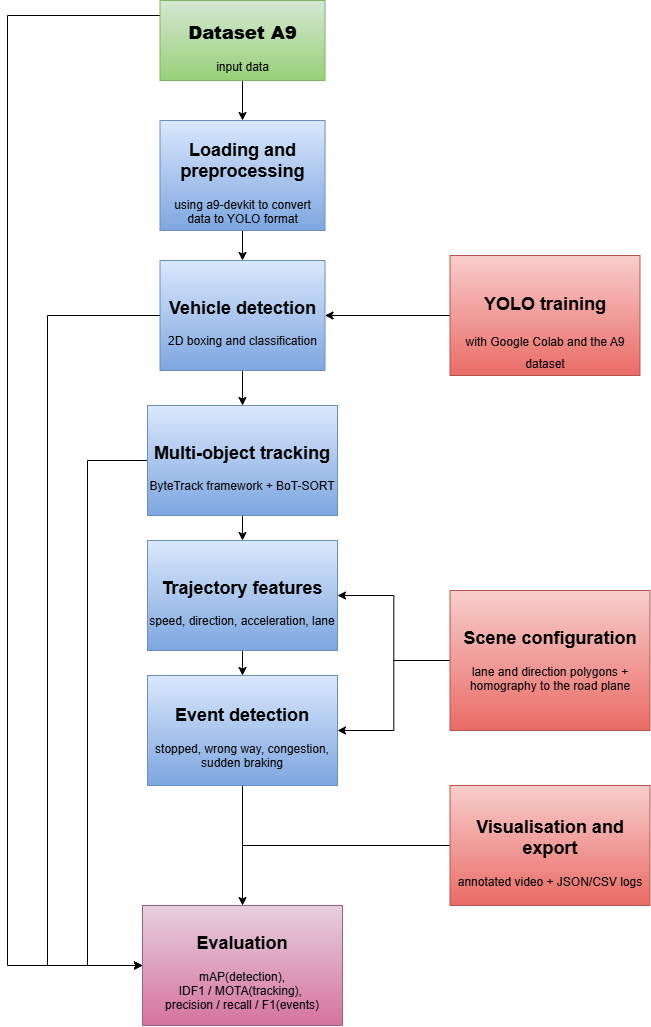

The diagram above was exported from draw.io. Its source (the exported page's mxGraphModel, read from the mxfile embedded in the PNG):
<mxGraphModel dx="1493" dy="2110" grid="1" gridSize="10" guides="1" tooltips="1" connect="1" arrows="1" fold="1" page="1" pageScale="1" pageWidth="850" pageHeight="1100" background="light-dark(#ffffff, #121212)" math="0" shadow="0">
  <root>
    <mxCell id="0" />
    <mxCell id="1" parent="0" />
    <mxCell id="vrv3ldmuhosW8bIlSeLv-14" edge="1" parent="1" source="vrv3ldmuhosW8bIlSeLv-1" style="edgeStyle=orthogonalEdgeStyle;rounded=0;orthogonalLoop=1;jettySize=auto;html=1;" target="vrv3ldmuhosW8bIlSeLv-9" value="">
      <mxGeometry relative="1" as="geometry" />
    </mxCell>
    <mxCell id="vrv3ldmuhosW8bIlSeLv-31" edge="1" parent="1" style="edgeStyle=orthogonalEdgeStyle;rounded=0;orthogonalLoop=1;jettySize=auto;html=1;entryX=0;entryY=0.5;entryDx=0;entryDy=0;strokeColor=light-dark(#000000,#FFFFFF);" target="vrv3ldmuhosW8bIlSeLv-29">
      <mxGeometry relative="1" x="-0.116" as="geometry">
        <Array as="points">
          <mxPoint x="130" y="-1050" />
          <mxPoint x="130" y="-100" />
        </Array>
        <mxPoint x="282.4999999999998" y="-1050" as="sourcePoint" />
        <mxPoint x="265" y="-114.99999999999977" as="targetPoint" />
      </mxGeometry>
    </mxCell>
    <mxCell id="vrv3ldmuhosW8bIlSeLv-1" parent="1" style="rounded=0;whiteSpace=wrap;html=1;labelPosition=center;verticalLabelPosition=middle;align=center;verticalAlign=middle;fillColor=#d5e8d4;strokeColor=#82b366;gradientColor=#97d077;" value="&lt;h2&gt;&lt;b style=&quot;color: light-dark(rgb(0, 0, 0), rgb(255, 255, 255));&quot;&gt;Dataset A9&lt;/b&gt;&lt;/h2&gt;&lt;div&gt;&lt;span style=&quot;color: light-dark(rgb(0, 0, 0), rgb(255, 255, 255));&quot;&gt;input data&lt;/span&gt;&lt;/div&gt;" vertex="1">
      <mxGeometry height="80" width="165" x="282.5" y="-1065" as="geometry" />
    </mxCell>
    <mxCell id="vrv3ldmuhosW8bIlSeLv-15" edge="1" parent="1" source="vrv3ldmuhosW8bIlSeLv-9" style="edgeStyle=orthogonalEdgeStyle;rounded=0;orthogonalLoop=1;jettySize=auto;html=1;" target="vrv3ldmuhosW8bIlSeLv-12" value="">
      <mxGeometry relative="1" as="geometry" />
    </mxCell>
    <mxCell id="vrv3ldmuhosW8bIlSeLv-9" parent="1" style="rounded=0;whiteSpace=wrap;html=1;labelPosition=center;verticalLabelPosition=middle;align=center;verticalAlign=middle;fillColor=#dae8fc;gradientColor=#7ea6e0;strokeColor=light-dark(#6C8EBF,#FFFFFF);fontFamily=Helvetica;fontSize=12;fontColor=default;fontStyle=0;" value="&lt;h2&gt;&lt;span&gt;Loading and preprocessing&lt;/span&gt;&lt;/h2&gt;&lt;div&gt;&lt;span&gt;using a9-devkit to convert data to YOLO format&lt;/span&gt;&lt;/div&gt;" vertex="1">
      <mxGeometry height="110" width="165" x="282.5" y="-945" as="geometry" />
    </mxCell>
    <mxCell id="vrv3ldmuhosW8bIlSeLv-18" edge="1" parent="1" source="vrv3ldmuhosW8bIlSeLv-12" style="edgeStyle=orthogonalEdgeStyle;rounded=0;orthogonalLoop=1;jettySize=auto;html=1;entryX=0.5;entryY=0;entryDx=0;entryDy=0;" target="vrv3ldmuhosW8bIlSeLv-17">
      <mxGeometry relative="1" as="geometry" />
    </mxCell>
    <mxCell id="vrv3ldmuhosW8bIlSeLv-32" edge="1" parent="1" source="vrv3ldmuhosW8bIlSeLv-12" style="edgeStyle=orthogonalEdgeStyle;rounded=0;orthogonalLoop=1;jettySize=auto;html=1;entryX=0;entryY=0.5;entryDx=0;entryDy=0;strokeColor=light-dark(#000000,#FFFFFF);" target="vrv3ldmuhosW8bIlSeLv-29">
      <mxGeometry relative="1" x="0.0939" as="geometry">
        <Array as="points">
          <mxPoint x="170" y="-750" />
          <mxPoint x="170" y="-100" />
        </Array>
        <mxPoint x="180" y="-90" as="targetPoint" />
      </mxGeometry>
    </mxCell>
    <mxCell id="vrv3ldmuhosW8bIlSeLv-12" parent="1" style="rounded=0;whiteSpace=wrap;html=1;labelPosition=center;verticalLabelPosition=middle;align=center;verticalAlign=middle;fillColor=#dae8fc;gradientColor=#7ea6e0;strokeColor=#6c8ebf;" value="&lt;h2&gt;Vehicle detection&lt;/h2&gt;&lt;div&gt;2D boxing and classification&lt;/div&gt;" vertex="1">
      <mxGeometry height="110" width="165" x="282.5" y="-805" as="geometry" />
    </mxCell>
    <mxCell id="vrv3ldmuhosW8bIlSeLv-16" edge="1" parent="1" source="vrv3ldmuhosW8bIlSeLv-13" style="edgeStyle=orthogonalEdgeStyle;rounded=0;orthogonalLoop=1;jettySize=auto;html=1;entryX=1;entryY=0.5;entryDx=0;entryDy=0;" target="vrv3ldmuhosW8bIlSeLv-12">
      <mxGeometry relative="1" as="geometry" />
    </mxCell>
    <mxCell id="vrv3ldmuhosW8bIlSeLv-13" parent="1" style="rounded=0;whiteSpace=wrap;html=1;labelPosition=center;verticalLabelPosition=middle;align=center;verticalAlign=middle;fillColor=#f8cecc;strokeColor=#b85450;gradientColor=#ea6b66;" value="&lt;h2&gt;&lt;span style=&quot;background-color: transparent; color: light-dark(rgb(0, 0, 0), rgb(255, 255, 255));&quot;&gt;&lt;br&gt;&lt;/span&gt;&lt;/h2&gt;&lt;h2&gt;&lt;span style=&quot;background-color: transparent; color: light-dark(rgb(0, 0, 0), rgb(255, 255, 255));&quot;&gt;YOLO training&lt;/span&gt;&lt;/h2&gt;&lt;h2&gt;&lt;span style=&quot;font-size: 12px; font-weight: 400;&quot;&gt;with Google Colab and the A9 dataset&lt;/span&gt;&lt;/h2&gt;" vertex="1">
      <mxGeometry height="120" width="190" x="572.5" y="-810" as="geometry" />
    </mxCell>
    <mxCell id="vrv3ldmuhosW8bIlSeLv-20" edge="1" parent="1" source="vrv3ldmuhosW8bIlSeLv-17" style="edgeStyle=orthogonalEdgeStyle;rounded=0;orthogonalLoop=1;jettySize=auto;html=1;entryX=0.5;entryY=0;entryDx=0;entryDy=0;" target="vrv3ldmuhosW8bIlSeLv-19">
      <mxGeometry relative="1" as="geometry" />
    </mxCell>
    <mxCell id="vrv3ldmuhosW8bIlSeLv-33" edge="1" parent="1" source="vrv3ldmuhosW8bIlSeLv-17" style="edgeStyle=orthogonalEdgeStyle;rounded=0;orthogonalLoop=1;jettySize=auto;html=1;entryX=0;entryY=0.5;entryDx=0;entryDy=0;strokeColor=light-dark(#000000,#FFFFFF);" target="vrv3ldmuhosW8bIlSeLv-29">
      <mxGeometry relative="1" x="0.129" as="geometry">
        <Array as="points">
          <mxPoint x="210" y="-605" />
          <mxPoint x="210" y="-100" />
        </Array>
      </mxGeometry>
    </mxCell>
    <mxCell id="vrv3ldmuhosW8bIlSeLv-17" parent="1" style="rounded=0;whiteSpace=wrap;html=1;labelPosition=center;verticalLabelPosition=middle;align=center;verticalAlign=middle;fillColor=#dae8fc;gradientColor=#7ea6e0;strokeColor=#6c8ebf;" value="&lt;h2&gt;Multi-object tracking&lt;/h2&gt;&lt;div&gt;ByteTrack framework + BoT-SORT&lt;/div&gt;" vertex="1">
      <mxGeometry height="110" width="190" x="270" y="-660" as="geometry" />
    </mxCell>
    <mxCell id="vrv3ldmuhosW8bIlSeLv-22" edge="1" parent="1" source="vrv3ldmuhosW8bIlSeLv-19" style="edgeStyle=orthogonalEdgeStyle;rounded=0;orthogonalLoop=1;jettySize=auto;html=1;exitX=0.5;exitY=1;exitDx=0;exitDy=0;" target="vrv3ldmuhosW8bIlSeLv-21">
      <mxGeometry relative="1" as="geometry" />
    </mxCell>
    <mxCell id="vrv3ldmuhosW8bIlSeLv-19" parent="1" style="rounded=0;whiteSpace=wrap;html=1;labelPosition=center;verticalLabelPosition=middle;align=center;verticalAlign=middle;fillColor=#dae8fc;gradientColor=#7ea6e0;strokeColor=#6c8ebf;" value="&lt;h2&gt;Trajectory features&lt;/h2&gt;&lt;div&gt;speed, direction, acceleration, lane&lt;/div&gt;" vertex="1">
      <mxGeometry height="110" width="190" x="270" y="-525" as="geometry" />
    </mxCell>
    <mxCell id="vrv3ldmuhosW8bIlSeLv-27" edge="1" parent="1" source="vrv3ldmuhosW8bIlSeLv-21" style="edgeStyle=orthogonalEdgeStyle;rounded=0;orthogonalLoop=1;jettySize=auto;html=1;exitX=0.5;exitY=1;exitDx=0;exitDy=0;entryX=0;entryY=0.5;entryDx=0;entryDy=0;" target="vrv3ldmuhosW8bIlSeLv-26">
      <mxGeometry relative="1" as="geometry">
        <Array as="points">
          <mxPoint x="365" y="-220" />
          <mxPoint x="592.5" y="-220" />
        </Array>
      </mxGeometry>
    </mxCell>
    <mxCell id="vrv3ldmuhosW8bIlSeLv-28" edge="1" parent="1" source="vrv3ldmuhosW8bIlSeLv-21" style="edgeStyle=orthogonalEdgeStyle;rounded=0;orthogonalLoop=1;jettySize=auto;html=1;exitX=0.5;exitY=1;exitDx=0;exitDy=0;entryX=0.5;entryY=0;entryDx=0;entryDy=0;" target="vrv3ldmuhosW8bIlSeLv-29">
      <mxGeometry relative="1" x="-0.1013" as="geometry">
        <mxPoint x="365.58695652173924" y="-145.00000000000023" as="targetPoint" />
      </mxGeometry>
    </mxCell>
    <mxCell id="vrv3ldmuhosW8bIlSeLv-21" parent="1" style="rounded=0;whiteSpace=wrap;html=1;labelPosition=center;verticalLabelPosition=middle;align=center;verticalAlign=middle;fillColor=#dae8fc;gradientColor=#7ea6e0;strokeColor=#6c8ebf;" value="&lt;h2&gt;Event detection&lt;/h2&gt;&lt;div&gt;stopped, wrong way, congestion, sudden braking&lt;/div&gt;" vertex="1">
      <mxGeometry height="110" width="190" x="270" y="-390" as="geometry" />
    </mxCell>
    <mxCell id="vrv3ldmuhosW8bIlSeLv-24" edge="1" parent="1" source="vrv3ldmuhosW8bIlSeLv-23" style="edgeStyle=orthogonalEdgeStyle;rounded=0;orthogonalLoop=1;jettySize=auto;html=1;exitX=0;exitY=0.5;exitDx=0;exitDy=0;entryX=1;entryY=0.5;entryDx=0;entryDy=0;strokeColor=light-dark(#000000,#000000);" target="vrv3ldmuhosW8bIlSeLv-19">
      <mxGeometry relative="1" as="geometry" />
    </mxCell>
    <mxCell id="vrv3ldmuhosW8bIlSeLv-25" edge="1" parent="1" source="vrv3ldmuhosW8bIlSeLv-23" style="edgeStyle=orthogonalEdgeStyle;rounded=0;orthogonalLoop=1;jettySize=auto;html=1;exitX=0;exitY=0.5;exitDx=0;exitDy=0;entryX=1;entryY=0.5;entryDx=0;entryDy=0;strokeColor=light-dark(#000000,#000000);" target="vrv3ldmuhosW8bIlSeLv-21">
      <mxGeometry relative="1" as="geometry" />
    </mxCell>
    <mxCell id="vrv3ldmuhosW8bIlSeLv-23" parent="1" style="rounded=0;whiteSpace=wrap;html=1;labelPosition=center;verticalLabelPosition=middle;align=center;verticalAlign=middle;fillColor=#f8cecc;gradientColor=#ea6b66;strokeColor=#b85450;" value="&lt;h2&gt;Scene configuration&lt;/h2&gt;&lt;div&gt;lane and direction polygons + homography to the road plane&lt;/div&gt;&lt;div&gt;&lt;br&gt;&lt;/div&gt;" vertex="1">
      <mxGeometry height="140" width="200" x="572.5" y="-475" as="geometry" />
    </mxCell>
    <mxCell id="vrv3ldmuhosW8bIlSeLv-26" parent="1" style="rounded=0;whiteSpace=wrap;html=1;labelPosition=center;verticalLabelPosition=middle;align=center;verticalAlign=middle;fillColor=#f8cecc;strokeColor=#b85450;gradientColor=#ea6b66;" value="&lt;h2&gt;&lt;span style=&quot;color: light-dark(rgb(0, 0, 0), rgb(255, 255, 255));&quot;&gt;Visualisation and export&lt;/span&gt;&lt;/h2&gt;&lt;div&gt;&lt;span style=&quot;color: light-dark(rgb(0, 0, 0), rgb(255, 255, 255));&quot;&gt;annotated video + JSON/CSV logs&lt;/span&gt;&lt;/div&gt;" vertex="1">
      <mxGeometry height="120" width="200" x="572.5" y="-280" as="geometry" />
    </mxCell>
    <mxCell id="vrv3ldmuhosW8bIlSeLv-29" parent="1" style="rounded=0;whiteSpace=wrap;html=1;labelPosition=center;verticalLabelPosition=middle;align=center;verticalAlign=middle;fillColor=#e6d0de;strokeColor=#996185;gradientColor=#d5739d;" value="&lt;h2&gt;Evaluation&lt;/h2&gt;&lt;div&gt;mAP(detection),&lt;/div&gt;&lt;div&gt;IDF1 / MOTA(tracking),&amp;nbsp;&lt;/div&gt;&lt;div&gt;precision / recall / F1(events)&lt;/div&gt;" vertex="1">
      <mxGeometry height="120" width="200" x="265" y="-160" as="geometry" />
    </mxCell>
  </root>
</mxGraphModel>